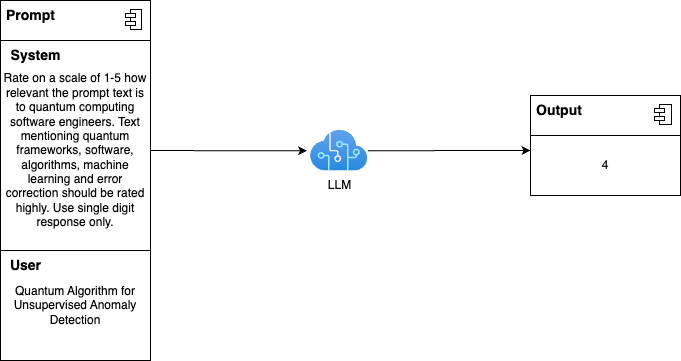

The diagram above was exported from draw.io. Its source (the exported page's mxGraphModel, read from the mxfile embedded in the PNG):
<mxGraphModel dx="1782" dy="159" grid="1" gridSize="10" guides="1" tooltips="1" connect="1" arrows="1" fold="1" page="0" pageScale="1" pageWidth="827" pageHeight="1169" math="0" shadow="0">
  <root>
    <mxCell id="0" />
    <mxCell id="1" parent="0" />
    <mxCell id="77" value="" style="fontStyle=1;align=center;verticalAlign=top;childLayout=stackLayout;horizontal=1;horizontalStack=0;resizeParent=1;resizeParentMax=0;resizeLast=0;marginBottom=0;" vertex="1" parent="1">
      <mxGeometry x="-270" y="1010" width="150" height="40" as="geometry" />
    </mxCell>
    <mxCell id="78" value="&lt;font style=&quot;font-size: 14px;&quot;&gt;&lt;b&gt;Prompt&lt;/b&gt;&lt;/font&gt;" style="html=1;align=left;spacingLeft=4;verticalAlign=top;strokeColor=none;fillColor=none;" vertex="1" parent="77">
      <mxGeometry width="150" height="40" as="geometry" />
    </mxCell>
    <mxCell id="79" value="" style="shape=module;jettyWidth=10;jettyHeight=4;" vertex="1" parent="78">
      <mxGeometry x="1" width="16" height="20" relative="1" as="geometry">
        <mxPoint x="-25" y="9" as="offset" />
      </mxGeometry>
    </mxCell>
    <mxCell id="88" style="edgeStyle=none;html=1;entryX=-0.062;entryY=0.5;entryDx=0;entryDy=0;entryPerimeter=0;fontSize=14;" edge="1" parent="1" source="80" target="87">
      <mxGeometry relative="1" as="geometry" />
    </mxCell>
    <mxCell id="80" value="&lt;div style=&quot;border-color: var(--border-color);&quot;&gt;Rate on a scale of 1-5 how relevant the prompt text is to quantum computing software engineers. Text mentioning quantum frameworks, software, algorithms, machine learning and error correction should be rated highly. Use single digit response only.&lt;br&gt;&lt;/div&gt;" style="rounded=0;whiteSpace=wrap;html=1;" vertex="1" parent="1">
      <mxGeometry x="-270" y="1050" width="150" height="220" as="geometry" />
    </mxCell>
    <mxCell id="81" value="&lt;div style=&quot;border-color: var(--border-color);&quot;&gt;Quantum Algorithm for Unsupervised Anomaly Detection&lt;br&gt;&lt;/div&gt;" style="rounded=0;whiteSpace=wrap;html=1;" vertex="1" parent="1">
      <mxGeometry x="-270" y="1260" width="150" height="110" as="geometry" />
    </mxCell>
    <mxCell id="85" value="&lt;b&gt;&lt;font style=&quot;font-size: 14px;&quot;&gt;System&lt;/font&gt;&lt;/b&gt;" style="text;html=1;align=center;verticalAlign=middle;resizable=0;points=[];autosize=1;strokeColor=none;fillColor=none;" vertex="1" parent="1">
      <mxGeometry x="-270" y="1050" width="70" height="30" as="geometry" />
    </mxCell>
    <mxCell id="86" value="&lt;b&gt;&lt;font style=&quot;font-size: 14px;&quot;&gt;User&lt;/font&gt;&lt;/b&gt;" style="text;html=1;align=center;verticalAlign=middle;resizable=0;points=[];autosize=1;strokeColor=none;fillColor=none;" vertex="1" parent="1">
      <mxGeometry x="-270" y="1260" width="50" height="30" as="geometry" />
    </mxCell>
    <mxCell id="95" style="edgeStyle=none;html=1;entryX=0;entryY=0.25;entryDx=0;entryDy=0;fontSize=14;" edge="1" parent="1" source="87" target="93">
      <mxGeometry relative="1" as="geometry" />
    </mxCell>
    <mxCell id="87" value="LLM" style="aspect=fixed;html=1;points=[];align=center;image;fontSize=12;image=img/lib/azure2/ai_machine_learning/Cognitive_Services.svg;" vertex="1" parent="1">
      <mxGeometry x="40" y="1140" width="57.38" height="40.5" as="geometry" />
    </mxCell>
    <mxCell id="90" value="" style="fontStyle=1;align=center;verticalAlign=top;childLayout=stackLayout;horizontal=1;horizontalStack=0;resizeParent=1;resizeParentMax=0;resizeLast=0;marginBottom=0;" vertex="1" parent="1">
      <mxGeometry x="260" y="1105" width="150" height="40" as="geometry" />
    </mxCell>
    <mxCell id="91" value="&lt;font style=&quot;font-size: 14px;&quot;&gt;&lt;b&gt;Output&lt;/b&gt;&lt;/font&gt;" style="html=1;align=left;spacingLeft=4;verticalAlign=top;strokeColor=none;fillColor=none;" vertex="1" parent="90">
      <mxGeometry width="150" height="40" as="geometry" />
    </mxCell>
    <mxCell id="92" value="" style="shape=module;jettyWidth=10;jettyHeight=4;" vertex="1" parent="91">
      <mxGeometry x="1" width="17" height="20" relative="1" as="geometry">
        <mxPoint x="-26" y="9" as="offset" />
      </mxGeometry>
    </mxCell>
    <mxCell id="93" value="&lt;div style=&quot;border-color: var(--border-color);&quot;&gt;4&lt;br&gt;&lt;/div&gt;" style="rounded=0;whiteSpace=wrap;html=1;" vertex="1" parent="1">
      <mxGeometry x="260" y="1145" width="150" height="60" as="geometry" />
    </mxCell>
  </root>
</mxGraphModel>